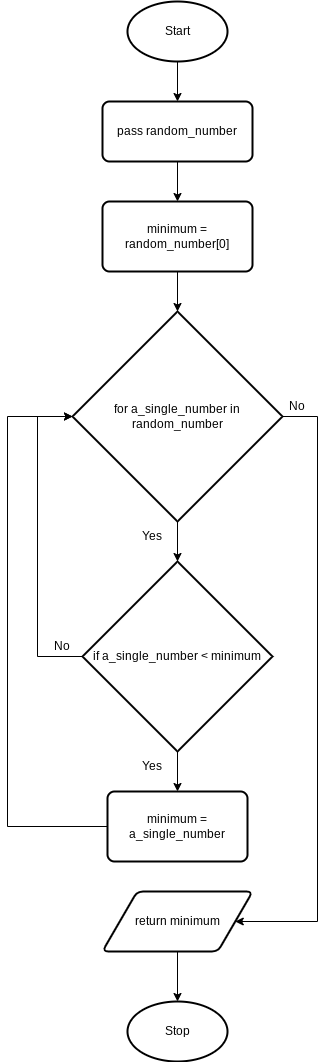

The diagram above was exported from draw.io. Its source (the exported page's mxGraphModel, read from the mxfile embedded in the PNG):
<mxGraphModel dx="594" dy="1730" grid="1" gridSize="10" guides="1" tooltips="1" connect="1" arrows="1" fold="1" page="1" pageScale="1" pageWidth="827" pageHeight="1169" math="0" shadow="0">
  <root>
    <mxCell id="0" />
    <mxCell id="1" parent="0" />
    <mxCell id="63" style="edgeStyle=none;html=1;exitX=0.5;exitY=1;exitDx=0;exitDy=0;exitPerimeter=0;entryX=0.5;entryY=0;entryDx=0;entryDy=0;" parent="1" source="2" target="62" edge="1">
      <mxGeometry relative="1" as="geometry" />
    </mxCell>
    <mxCell id="2" value="Start" style="strokeWidth=2;html=1;shape=mxgraph.flowchart.start_1;whiteSpace=wrap;" parent="1" vertex="1">
      <mxGeometry x="180" width="100" height="60" as="geometry" />
    </mxCell>
    <mxCell id="8" value="Stop" style="strokeWidth=2;html=1;shape=mxgraph.flowchart.start_1;whiteSpace=wrap;" parent="1" vertex="1">
      <mxGeometry x="180" y="1000" width="100" height="60" as="geometry" />
    </mxCell>
    <mxCell id="69" style="edgeStyle=none;html=1;exitX=0.5;exitY=1;exitDx=0;exitDy=0;entryX=0.5;entryY=0;entryDx=0;entryDy=0;" edge="1" parent="1" source="62" target="68">
      <mxGeometry relative="1" as="geometry" />
    </mxCell>
    <mxCell id="62" value="pass random_number" style="rounded=1;whiteSpace=wrap;html=1;absoluteArcSize=1;arcSize=14;strokeWidth=2;" parent="1" vertex="1">
      <mxGeometry x="155" y="100" width="150" height="60" as="geometry" />
    </mxCell>
    <mxCell id="71" style="edgeStyle=none;html=1;exitX=0.5;exitY=1;exitDx=0;exitDy=0;entryX=0.5;entryY=0;entryDx=0;entryDy=0;entryPerimeter=0;" edge="1" parent="1" source="68" target="70">
      <mxGeometry relative="1" as="geometry" />
    </mxCell>
    <mxCell id="68" value="minimum = random_number[0]" style="rounded=1;whiteSpace=wrap;html=1;absoluteArcSize=1;arcSize=14;strokeWidth=2;" vertex="1" parent="1">
      <mxGeometry x="155" y="200" width="150" height="70" as="geometry" />
    </mxCell>
    <mxCell id="73" style="edgeStyle=none;html=1;exitX=0.5;exitY=1;exitDx=0;exitDy=0;exitPerimeter=0;entryX=0.5;entryY=0;entryDx=0;entryDy=0;entryPerimeter=0;" edge="1" parent="1" source="70" target="72">
      <mxGeometry relative="1" as="geometry" />
    </mxCell>
    <mxCell id="85" style="edgeStyle=orthogonalEdgeStyle;rounded=0;html=1;exitX=1;exitY=0.5;exitDx=0;exitDy=0;exitPerimeter=0;entryX=1;entryY=0.5;entryDx=0;entryDy=0;" edge="1" parent="1" source="70" target="82">
      <mxGeometry relative="1" as="geometry">
        <Array as="points">
          <mxPoint x="370" y="415" />
          <mxPoint x="370" y="920" />
        </Array>
      </mxGeometry>
    </mxCell>
    <mxCell id="70" value="for a_single_number in random_number" style="strokeWidth=2;html=1;shape=mxgraph.flowchart.decision;whiteSpace=wrap;" vertex="1" parent="1">
      <mxGeometry x="125" y="310" width="210" height="210" as="geometry" />
    </mxCell>
    <mxCell id="75" style="edgeStyle=none;html=1;exitX=0.5;exitY=1;exitDx=0;exitDy=0;exitPerimeter=0;entryX=0.5;entryY=0;entryDx=0;entryDy=0;" edge="1" parent="1" source="72" target="74">
      <mxGeometry relative="1" as="geometry" />
    </mxCell>
    <mxCell id="76" style="edgeStyle=orthogonalEdgeStyle;html=1;exitX=0;exitY=0.5;exitDx=0;exitDy=0;exitPerimeter=0;entryX=0;entryY=0.5;entryDx=0;entryDy=0;entryPerimeter=0;rounded=0;" edge="1" parent="1" source="72" target="70">
      <mxGeometry relative="1" as="geometry">
        <Array as="points">
          <mxPoint x="90" y="655" />
          <mxPoint x="90" y="415" />
        </Array>
      </mxGeometry>
    </mxCell>
    <mxCell id="72" value="if a_single_number &amp;lt; minimum" style="strokeWidth=2;html=1;shape=mxgraph.flowchart.decision;whiteSpace=wrap;" vertex="1" parent="1">
      <mxGeometry x="135" y="560" width="190" height="190" as="geometry" />
    </mxCell>
    <mxCell id="79" style="edgeStyle=orthogonalEdgeStyle;rounded=0;html=1;exitX=0;exitY=0.5;exitDx=0;exitDy=0;entryX=0;entryY=0.5;entryDx=0;entryDy=0;entryPerimeter=0;" edge="1" parent="1" source="74" target="70">
      <mxGeometry relative="1" as="geometry">
        <Array as="points">
          <mxPoint x="60" y="825" />
          <mxPoint x="60" y="415" />
        </Array>
      </mxGeometry>
    </mxCell>
    <mxCell id="74" value="minimum = a_single_number" style="rounded=1;whiteSpace=wrap;html=1;absoluteArcSize=1;arcSize=14;strokeWidth=2;" vertex="1" parent="1">
      <mxGeometry x="160" y="790" width="140" height="70" as="geometry" />
    </mxCell>
    <mxCell id="77" value="Yes" style="text;html=1;strokeColor=none;fillColor=none;align=center;verticalAlign=middle;whiteSpace=wrap;rounded=0;" vertex="1" parent="1">
      <mxGeometry x="180" y="520" width="50" height="30" as="geometry" />
    </mxCell>
    <mxCell id="78" value="Yes" style="text;html=1;strokeColor=none;fillColor=none;align=center;verticalAlign=middle;whiteSpace=wrap;rounded=0;" vertex="1" parent="1">
      <mxGeometry x="180" y="750" width="50" height="30" as="geometry" />
    </mxCell>
    <mxCell id="80" value="No" style="text;html=1;strokeColor=none;fillColor=none;align=center;verticalAlign=middle;whiteSpace=wrap;rounded=0;" vertex="1" parent="1">
      <mxGeometry x="90" y="630" width="50" height="30" as="geometry" />
    </mxCell>
    <mxCell id="86" style="edgeStyle=orthogonalEdgeStyle;rounded=0;html=1;exitX=0.5;exitY=1;exitDx=0;exitDy=0;entryX=0.5;entryY=0;entryDx=0;entryDy=0;entryPerimeter=0;" edge="1" parent="1" source="82" target="8">
      <mxGeometry relative="1" as="geometry" />
    </mxCell>
    <mxCell id="82" value="return minimum" style="shape=parallelogram;html=1;strokeWidth=2;perimeter=parallelogramPerimeter;whiteSpace=wrap;rounded=1;arcSize=12;size=0.23;" vertex="1" parent="1">
      <mxGeometry x="155" y="890" width="150" height="60" as="geometry" />
    </mxCell>
    <mxCell id="84" value="No" style="text;html=1;strokeColor=none;fillColor=none;align=center;verticalAlign=middle;whiteSpace=wrap;rounded=0;" vertex="1" parent="1">
      <mxGeometry x="325" y="390" width="50" height="30" as="geometry" />
    </mxCell>
  </root>
</mxGraphModel>